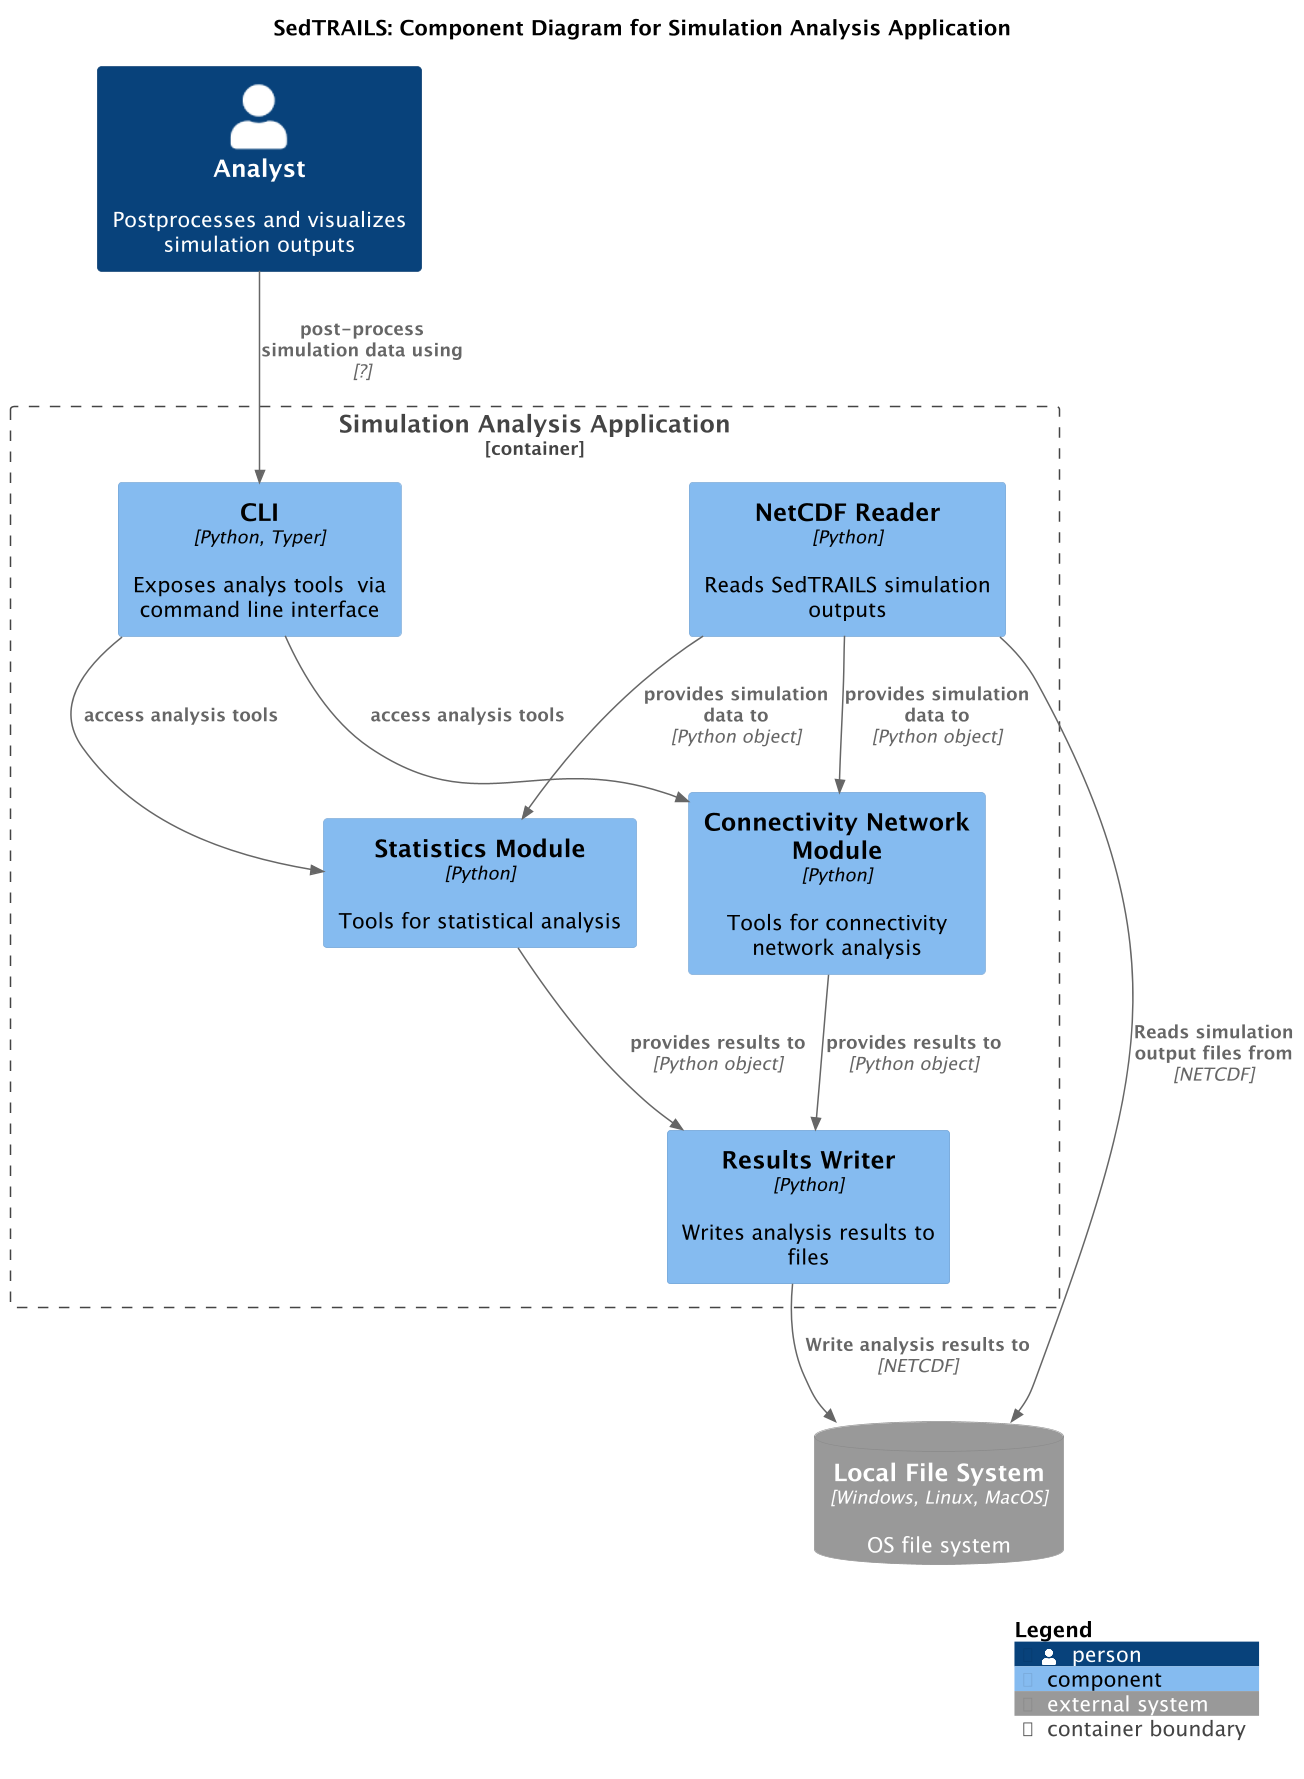

The diagram above was rendered by PlantUML. Its source (embedded in the PNG):
@startuml SedtrailComponentsAnalysis
!include ./c4/C4_Component.puml

' LAYOUT_LANDSCAPE()

title SedTRAILS: Component Diagram for Simulation Analysis Application
scale 1.5

Person(analyst, "Analyst", "Postprocesses and visualizes simulation outputs")

SystemDb_Ext(fileSystem, "Local File System", "OS file system", $type="Windows, Linux, MacOS")

Container_Boundary(analystApp, "Simulation Analysis Application", "Python", "An application to post-process simulation outputs and conduct statistical and connectivity network analyses"){

    Component(fileReader, "NetCDF Reader", "Python", "Reads SedTRAILS simulation outputs")
    Component(fileWriter, "Results Writer", "Python", "Writes analysis results to files")
    Component(statistics, "Statistics Module", "Python", "Tools for statistical analysis")
    Component(connectivity, "Connectivity Network Module", "Python", "Tools for connectivity network analysis")
    Component(cli, "CLI", "Python, Typer", "Exposes analys tools  via command line interface")

    Rel(fileReader, statistics, "provides simulation data to", "Python object")
    Rel(fileReader, connectivity, "provides simulation data to", "Python object")   
    Rel(connectivity, fileWriter, "provides results to", "Python object")
    Rel(statistics, fileWriter, "provides results to", "Python object")
}

' Can we asume that  the connectivity and statistics modules can use the same data format/type

Rel(fileReader, fileSystem, "Reads simulation output files from", "NETCDF")
Rel(fileWriter, fileSystem , "Write analysis results to", "NETCDF")
Rel(analyst, cli, "post-process simulation data using", "?")
Rel(cli, statistics, "access analysis tools",)
Rel(cli, connectivity, "access analysis tools",)

SHOW_LEGEND()
@enduml